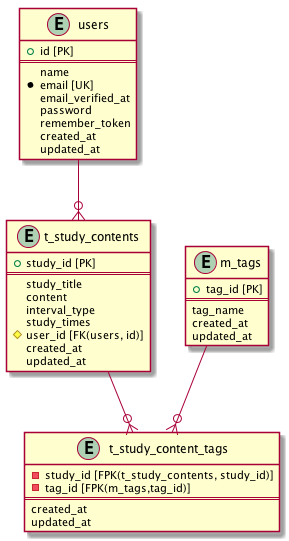

The diagram above was rendered by PlantUML. Its source (embedded in the PNG):
@startuml erdiagram
entity "users" {
    + id [PK]
    ==
    name
    * email [UK]
    email_verified_at
    password
    remember_token
    created_at
    updated_at
}

entity "m_tags" {
    + tag_id [PK]
    ==
    tag_name
    created_at
    updated_at
}

entity "t_study_contents" {
    + study_id [PK]
    ==
    study_title
    content
    interval_type
    study_times
    # user_id [FK(users, id)]
    created_at
    updated_at
}

entity "t_study_content_tags" {
    - study_id [FPK(t_study_contents, study_id)]
    - tag_id [FPK(m_tags,tag_id)]
    ==
    created_at
    updated_at
}

users --o{ t_study_contents
m_tags --o{t_study_content_tags
t_study_contents --o{t_study_content_tags


@enduml